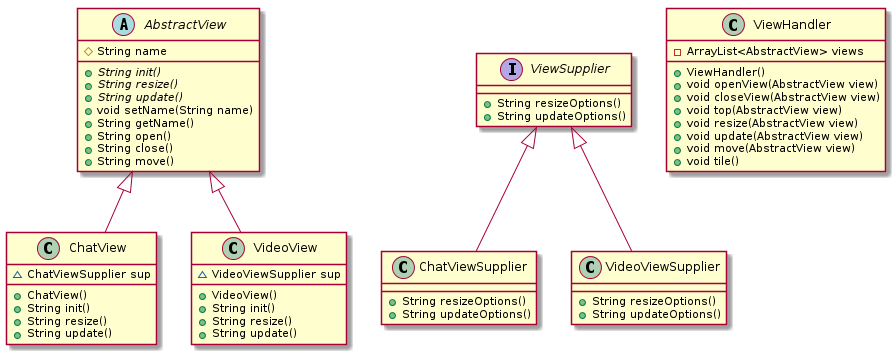

The diagram above was rendered by PlantUML. Its source (embedded in the PNG):
@startuml
abstract class AbstractView {
  #String name
  +{abstract} String init()
  +{abstract} String resize()
  +{abstract} String update()
  +void setName(String name)
  +String getName()
  +String open()
  +String close()
  +String move()
}

interface ViewSupplier {
	+String resizeOptions()
	+String updateOptions()
}

class ChatViewSupplier {
	+String resizeOptions()
	+String updateOptions()
}

ViewSupplier<|--ChatViewSupplier

class ChatView {
	~ChatViewSupplier sup
	+ChatView()
	+String init()
	+String resize()
	+String update()
}

AbstractView<|--ChatView

class VideoView {
	~VideoViewSupplier sup
	+VideoView()
	+String init()
	+String resize()
	+String update()
}

AbstractView<|--VideoView

class VideoViewSupplier{
	+String resizeOptions()
	+String updateOptions()
}

ViewSupplier<|--VideoViewSupplier

class ViewHandler{
	-ArrayList<AbstractView> views
	+ViewHandler()
	+void openView(AbstractView view)
	+void closeView(AbstractView view)
	+void top(AbstractView view)
	+void resize(AbstractView view)
	+void update(AbstractView view)
	+void move(AbstractView view)
	+void tile()
}

@enduml